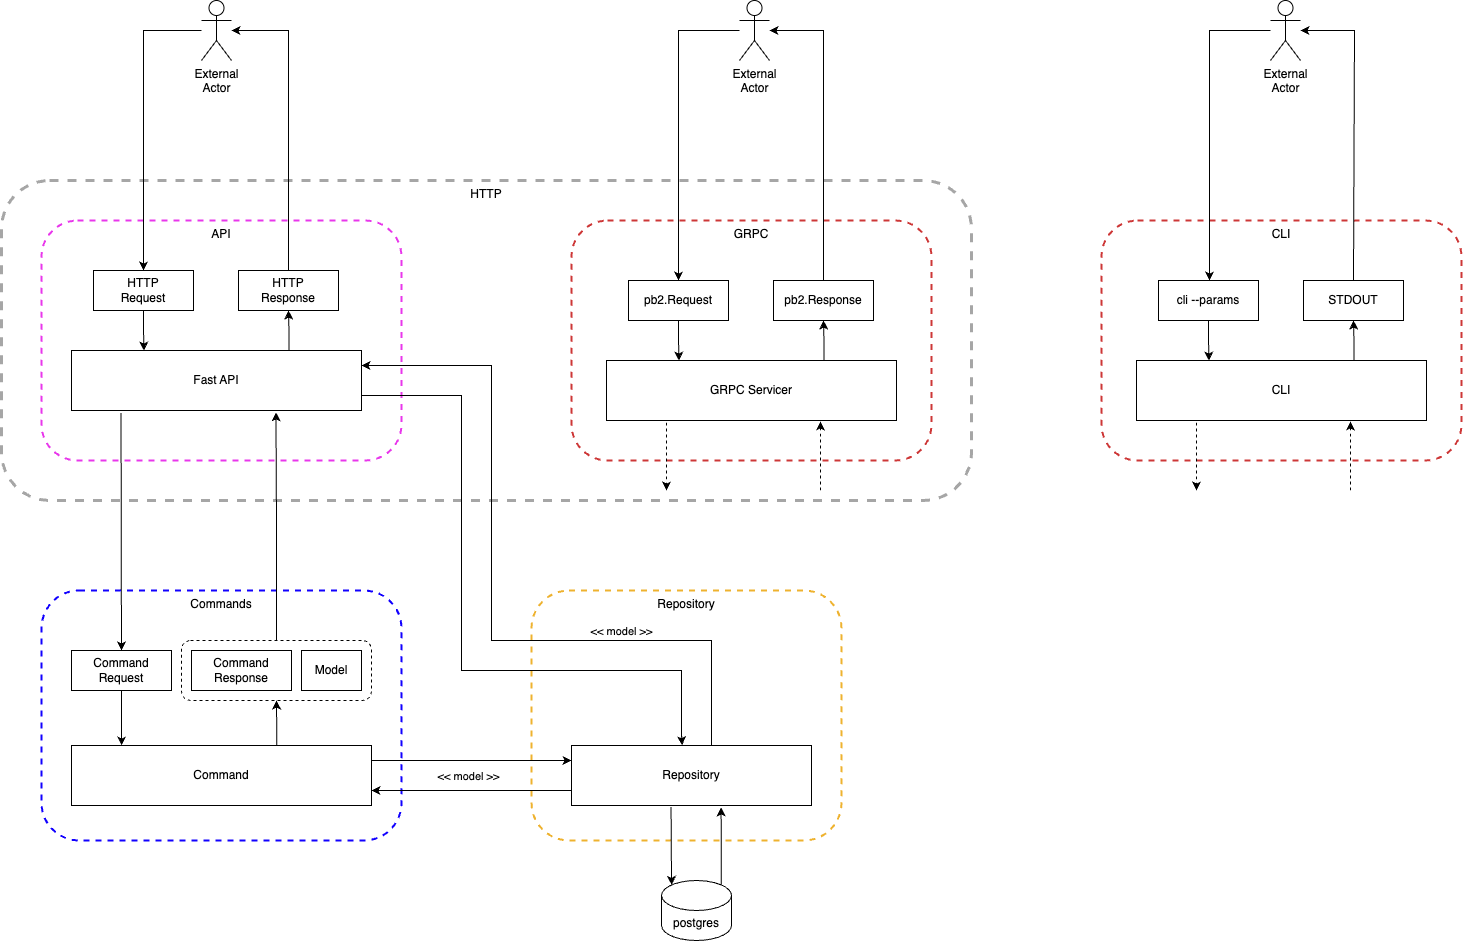

The diagram above was exported from draw.io. Its source (the exported page's mxGraphModel, read from the mxfile embedded in the PNG):
<mxGraphModel dx="2440" dy="968" grid="1" gridSize="10" guides="1" tooltips="1" connect="1" arrows="1" fold="1" page="1" pageScale="1" pageWidth="850" pageHeight="1100" background="none" math="0" shadow="0">
  <root>
    <mxCell id="2-PlZrop_eOF0Hko05vd-0" />
    <mxCell id="2-PlZrop_eOF0Hko05vd-1" parent="2-PlZrop_eOF0Hko05vd-0" />
    <mxCell id="2-PlZrop_eOF0Hko05vd-2" value="HTTP" style="rounded=1;whiteSpace=wrap;html=1;fillColor=none;dashed=1;verticalAlign=top;strokeColor=#a6a6a6;strokeWidth=3;" vertex="1" parent="2-PlZrop_eOF0Hko05vd-1">
      <mxGeometry x="-40" y="260" width="970" height="320" as="geometry" />
    </mxCell>
    <mxCell id="2-PlZrop_eOF0Hko05vd-3" value="API" style="rounded=1;whiteSpace=wrap;html=1;fillColor=none;dashed=1;verticalAlign=top;strokeColor=#e837eb;strokeWidth=2;" vertex="1" parent="2-PlZrop_eOF0Hko05vd-1">
      <mxGeometry y="300" width="360" height="240" as="geometry" />
    </mxCell>
    <mxCell id="2-PlZrop_eOF0Hko05vd-4" style="edgeStyle=orthogonalEdgeStyle;rounded=0;orthogonalLoop=1;jettySize=auto;html=1;entryX=0.25;entryY=0;entryDx=0;entryDy=0;" edge="1" parent="2-PlZrop_eOF0Hko05vd-1" source="2-PlZrop_eOF0Hko05vd-5" target="2-PlZrop_eOF0Hko05vd-13">
      <mxGeometry relative="1" as="geometry" />
    </mxCell>
    <mxCell id="2-PlZrop_eOF0Hko05vd-5" value="&lt;div&gt;HTTP&lt;/div&gt;Request" style="rounded=0;whiteSpace=wrap;html=1;" vertex="1" parent="2-PlZrop_eOF0Hko05vd-1">
      <mxGeometry x="52" y="350" width="100" height="40" as="geometry" />
    </mxCell>
    <mxCell id="2-PlZrop_eOF0Hko05vd-6" style="edgeStyle=orthogonalEdgeStyle;rounded=0;orthogonalLoop=1;jettySize=auto;html=1;entryX=0.5;entryY=0;entryDx=0;entryDy=0;" edge="1" parent="2-PlZrop_eOF0Hko05vd-1" target="2-PlZrop_eOF0Hko05vd-5">
      <mxGeometry relative="1" as="geometry">
        <mxPoint x="160" y="110" as="sourcePoint" />
        <mxPoint x="70" y="220" as="targetPoint" />
        <Array as="points">
          <mxPoint x="102" y="110" />
        </Array>
      </mxGeometry>
    </mxCell>
    <mxCell id="2-PlZrop_eOF0Hko05vd-7" value="External&lt;div&gt;Actor&lt;/div&gt;" style="shape=umlActor;verticalLabelPosition=bottom;verticalAlign=top;html=1;outlineConnect=0;" vertex="1" parent="2-PlZrop_eOF0Hko05vd-1">
      <mxGeometry x="160" y="80" width="30" height="60" as="geometry" />
    </mxCell>
    <mxCell id="2-PlZrop_eOF0Hko05vd-8" value="HTTP&lt;div&gt;Response&lt;/div&gt;" style="rounded=0;whiteSpace=wrap;html=1;" vertex="1" parent="2-PlZrop_eOF0Hko05vd-1">
      <mxGeometry x="197" y="350" width="100" height="40" as="geometry" />
    </mxCell>
    <mxCell id="2-PlZrop_eOF0Hko05vd-9" style="edgeStyle=orthogonalEdgeStyle;rounded=0;orthogonalLoop=1;jettySize=auto;html=1;entryX=0.5;entryY=0;entryDx=0;entryDy=0;exitX=0.171;exitY=1.04;exitDx=0;exitDy=0;exitPerimeter=0;" edge="1" parent="2-PlZrop_eOF0Hko05vd-1" source="2-PlZrop_eOF0Hko05vd-13" target="2-PlZrop_eOF0Hko05vd-16">
      <mxGeometry relative="1" as="geometry" />
    </mxCell>
    <mxCell id="2-PlZrop_eOF0Hko05vd-10" value="Repository" style="rounded=1;whiteSpace=wrap;html=1;fillColor=none;dashed=1;verticalAlign=top;strokeColor=#eeb22f;strokeWidth=2;" vertex="1" parent="2-PlZrop_eOF0Hko05vd-1">
      <mxGeometry x="490" y="670" width="310" height="250" as="geometry" />
    </mxCell>
    <mxCell id="2-PlZrop_eOF0Hko05vd-11" style="edgeStyle=orthogonalEdgeStyle;rounded=0;orthogonalLoop=1;jettySize=auto;html=1;exitX=1;exitY=0.75;exitDx=0;exitDy=0;entryX=0.461;entryY=-0.004;entryDx=0;entryDy=0;entryPerimeter=0;" edge="1" parent="2-PlZrop_eOF0Hko05vd-1" source="2-PlZrop_eOF0Hko05vd-13" target="2-PlZrop_eOF0Hko05vd-24">
      <mxGeometry relative="1" as="geometry">
        <mxPoint x="640" y="814" as="targetPoint" />
        <Array as="points">
          <mxPoint x="420" y="475" />
          <mxPoint x="420" y="750" />
          <mxPoint x="640" y="750" />
          <mxPoint x="640" y="814" />
          <mxPoint x="641" y="814" />
        </Array>
      </mxGeometry>
    </mxCell>
    <mxCell id="2-PlZrop_eOF0Hko05vd-12" style="edgeStyle=orthogonalEdgeStyle;rounded=0;orthogonalLoop=1;jettySize=auto;html=1;entryX=0.5;entryY=1;entryDx=0;entryDy=0;exitX=0.75;exitY=0;exitDx=0;exitDy=0;" edge="1" parent="2-PlZrop_eOF0Hko05vd-1" source="2-PlZrop_eOF0Hko05vd-13" target="2-PlZrop_eOF0Hko05vd-8">
      <mxGeometry relative="1" as="geometry" />
    </mxCell>
    <mxCell id="2-PlZrop_eOF0Hko05vd-13" value="Fast API" style="rounded=0;whiteSpace=wrap;html=1;" vertex="1" parent="2-PlZrop_eOF0Hko05vd-1">
      <mxGeometry x="30" y="430" width="290" height="60" as="geometry" />
    </mxCell>
    <mxCell id="2-PlZrop_eOF0Hko05vd-14" value="Commands" style="rounded=1;whiteSpace=wrap;html=1;fillColor=none;dashed=1;verticalAlign=top;strokeColor=#1100ff;strokeWidth=2;" vertex="1" parent="2-PlZrop_eOF0Hko05vd-1">
      <mxGeometry y="670" width="360" height="250" as="geometry" />
    </mxCell>
    <mxCell id="2-PlZrop_eOF0Hko05vd-15" style="edgeStyle=orthogonalEdgeStyle;rounded=0;orthogonalLoop=1;jettySize=auto;html=1;entryX=0.167;entryY=0;entryDx=0;entryDy=0;entryPerimeter=0;" edge="1" parent="2-PlZrop_eOF0Hko05vd-1" source="2-PlZrop_eOF0Hko05vd-16" target="2-PlZrop_eOF0Hko05vd-20">
      <mxGeometry relative="1" as="geometry" />
    </mxCell>
    <mxCell id="2-PlZrop_eOF0Hko05vd-16" value="&lt;div&gt;Command&lt;/div&gt;Request" style="rounded=0;whiteSpace=wrap;html=1;" vertex="1" parent="2-PlZrop_eOF0Hko05vd-1">
      <mxGeometry x="30" y="730" width="100" height="40" as="geometry" />
    </mxCell>
    <mxCell id="2-PlZrop_eOF0Hko05vd-17" style="edgeStyle=orthogonalEdgeStyle;rounded=0;orthogonalLoop=1;jettySize=auto;html=1;entryX=0.5;entryY=1;entryDx=0;entryDy=0;exitX=0.684;exitY=-0.003;exitDx=0;exitDy=0;exitPerimeter=0;" edge="1" parent="2-PlZrop_eOF0Hko05vd-1" source="2-PlZrop_eOF0Hko05vd-20" target="2-PlZrop_eOF0Hko05vd-30">
      <mxGeometry relative="1" as="geometry" />
    </mxCell>
    <mxCell id="2-PlZrop_eOF0Hko05vd-18" style="edgeStyle=orthogonalEdgeStyle;rounded=0;orthogonalLoop=1;jettySize=auto;html=1;entryX=0;entryY=0.25;entryDx=0;entryDy=0;exitX=1;exitY=0.25;exitDx=0;exitDy=0;" edge="1" parent="2-PlZrop_eOF0Hko05vd-1" source="2-PlZrop_eOF0Hko05vd-20" target="2-PlZrop_eOF0Hko05vd-24">
      <mxGeometry relative="1" as="geometry" />
    </mxCell>
    <mxCell id="2-PlZrop_eOF0Hko05vd-19" value="&amp;lt;&amp;lt; model &amp;gt;&amp;gt;" style="edgeLabel;html=1;align=center;verticalAlign=middle;resizable=0;points=[];" vertex="1" connectable="0" parent="2-PlZrop_eOF0Hko05vd-18">
      <mxGeometry x="0.0667" y="2" relative="1" as="geometry">
        <mxPoint x="-11" y="17" as="offset" />
      </mxGeometry>
    </mxCell>
    <mxCell id="2-PlZrop_eOF0Hko05vd-20" value="&lt;div&gt;Command&lt;/div&gt;" style="rounded=0;whiteSpace=wrap;html=1;" vertex="1" parent="2-PlZrop_eOF0Hko05vd-1">
      <mxGeometry x="30" y="825" width="300" height="60" as="geometry" />
    </mxCell>
    <mxCell id="2-PlZrop_eOF0Hko05vd-21" style="edgeStyle=orthogonalEdgeStyle;rounded=0;orthogonalLoop=1;jettySize=auto;html=1;entryX=0.705;entryY=1.03;entryDx=0;entryDy=0;exitX=0.5;exitY=0;exitDx=0;exitDy=0;entryPerimeter=0;" edge="1" parent="2-PlZrop_eOF0Hko05vd-1" source="2-PlZrop_eOF0Hko05vd-30" target="2-PlZrop_eOF0Hko05vd-13">
      <mxGeometry relative="1" as="geometry" />
    </mxCell>
    <mxCell id="2-PlZrop_eOF0Hko05vd-22" value="&lt;div&gt;Command&lt;/div&gt;&lt;div&gt;Response&lt;/div&gt;" style="rounded=0;whiteSpace=wrap;html=1;" vertex="1" parent="2-PlZrop_eOF0Hko05vd-1">
      <mxGeometry x="150" y="730" width="100" height="40" as="geometry" />
    </mxCell>
    <mxCell id="2-PlZrop_eOF0Hko05vd-23" style="edgeStyle=orthogonalEdgeStyle;rounded=0;orthogonalLoop=1;jettySize=auto;html=1;entryX=1;entryY=0.75;entryDx=0;entryDy=0;exitX=0;exitY=0.75;exitDx=0;exitDy=0;" edge="1" parent="2-PlZrop_eOF0Hko05vd-1" source="2-PlZrop_eOF0Hko05vd-24" target="2-PlZrop_eOF0Hko05vd-20">
      <mxGeometry relative="1" as="geometry" />
    </mxCell>
    <mxCell id="2-PlZrop_eOF0Hko05vd-24" value="&lt;div&gt;Repository&lt;/div&gt;" style="rounded=0;whiteSpace=wrap;html=1;" vertex="1" parent="2-PlZrop_eOF0Hko05vd-1">
      <mxGeometry x="530" y="825" width="240" height="60" as="geometry" />
    </mxCell>
    <mxCell id="2-PlZrop_eOF0Hko05vd-25" style="edgeStyle=orthogonalEdgeStyle;rounded=0;orthogonalLoop=1;jettySize=auto;html=1;entryX=1;entryY=0.25;entryDx=0;entryDy=0;exitX=0.5;exitY=0;exitDx=0;exitDy=0;" edge="1" parent="2-PlZrop_eOF0Hko05vd-1" source="2-PlZrop_eOF0Hko05vd-24" target="2-PlZrop_eOF0Hko05vd-13">
      <mxGeometry relative="1" as="geometry">
        <mxPoint x="590" y="730" as="sourcePoint" />
        <Array as="points">
          <mxPoint x="670" y="720" />
          <mxPoint x="450" y="720" />
          <mxPoint x="450" y="445" />
        </Array>
      </mxGeometry>
    </mxCell>
    <mxCell id="2-PlZrop_eOF0Hko05vd-26" value="&amp;lt;&amp;lt; model &amp;gt;&amp;gt;" style="edgeLabel;html=1;align=center;verticalAlign=middle;resizable=0;points=[];" vertex="1" connectable="0" parent="2-PlZrop_eOF0Hko05vd-25">
      <mxGeometry x="-0.6237" relative="1" as="geometry">
        <mxPoint x="-74" y="-10" as="offset" />
      </mxGeometry>
    </mxCell>
    <mxCell id="2-PlZrop_eOF0Hko05vd-27" style="edgeStyle=orthogonalEdgeStyle;rounded=0;orthogonalLoop=1;jettySize=auto;html=1;exitX=0.855;exitY=0;exitDx=0;exitDy=4.35;exitPerimeter=0;entryX=0.623;entryY=1.032;entryDx=0;entryDy=0;entryPerimeter=0;" edge="1" parent="2-PlZrop_eOF0Hko05vd-1" source="2-PlZrop_eOF0Hko05vd-28" target="2-PlZrop_eOF0Hko05vd-24">
      <mxGeometry relative="1" as="geometry">
        <mxPoint x="650" y="860" as="targetPoint" />
      </mxGeometry>
    </mxCell>
    <mxCell id="2-PlZrop_eOF0Hko05vd-28" value="postgres" style="shape=cylinder3;whiteSpace=wrap;html=1;boundedLbl=1;backgroundOutline=1;size=15;" vertex="1" parent="2-PlZrop_eOF0Hko05vd-1">
      <mxGeometry x="620" y="960" width="70" height="60" as="geometry" />
    </mxCell>
    <mxCell id="2-PlZrop_eOF0Hko05vd-29" value="&lt;div&gt;Model&lt;/div&gt;" style="rounded=0;whiteSpace=wrap;html=1;" vertex="1" parent="2-PlZrop_eOF0Hko05vd-1">
      <mxGeometry x="260" y="730" width="60" height="40" as="geometry" />
    </mxCell>
    <mxCell id="2-PlZrop_eOF0Hko05vd-30" value="" style="rounded=1;whiteSpace=wrap;html=1;fillColor=none;dashed=1;verticalAlign=top;strokeColor=#000000;strokeWidth=1;" vertex="1" parent="2-PlZrop_eOF0Hko05vd-1">
      <mxGeometry x="140" y="720" width="190" height="60" as="geometry" />
    </mxCell>
    <mxCell id="2-PlZrop_eOF0Hko05vd-31" style="edgeStyle=orthogonalEdgeStyle;rounded=0;orthogonalLoop=1;jettySize=auto;html=1;exitX=0.415;exitY=1.024;exitDx=0;exitDy=0;entryX=0.145;entryY=0;entryDx=0;entryDy=4.35;entryPerimeter=0;exitPerimeter=0;" edge="1" parent="2-PlZrop_eOF0Hko05vd-1" source="2-PlZrop_eOF0Hko05vd-24" target="2-PlZrop_eOF0Hko05vd-28">
      <mxGeometry relative="1" as="geometry" />
    </mxCell>
    <mxCell id="2-PlZrop_eOF0Hko05vd-32" style="edgeStyle=orthogonalEdgeStyle;rounded=0;orthogonalLoop=1;jettySize=auto;html=1;exitX=0.5;exitY=0;exitDx=0;exitDy=0;" edge="1" parent="2-PlZrop_eOF0Hko05vd-1" source="2-PlZrop_eOF0Hko05vd-8" target="2-PlZrop_eOF0Hko05vd-7">
      <mxGeometry relative="1" as="geometry">
        <mxPoint x="210" y="110" as="targetPoint" />
        <Array as="points">
          <mxPoint x="247" y="110" />
        </Array>
      </mxGeometry>
    </mxCell>
    <mxCell id="dYzTy--zbrd0eEZBRyGu-4" value="GRPC" style="rounded=1;whiteSpace=wrap;html=1;fillColor=none;dashed=1;verticalAlign=top;strokeColor=#cd3737;strokeWidth=2;align=center;fontFamily=Helvetica;fontSize=12;fontColor=default;" vertex="1" parent="2-PlZrop_eOF0Hko05vd-1">
      <mxGeometry x="530" y="300" width="360" height="240" as="geometry" />
    </mxCell>
    <mxCell id="dYzTy--zbrd0eEZBRyGu-17" style="edgeStyle=orthogonalEdgeStyle;rounded=0;orthogonalLoop=1;jettySize=auto;html=1;entryX=0.25;entryY=0;entryDx=0;entryDy=0;" edge="1" parent="2-PlZrop_eOF0Hko05vd-1" source="dYzTy--zbrd0eEZBRyGu-1" target="dYzTy--zbrd0eEZBRyGu-3">
      <mxGeometry relative="1" as="geometry" />
    </mxCell>
    <mxCell id="dYzTy--zbrd0eEZBRyGu-1" value="&lt;div&gt;pb2.&lt;span style=&quot;background-color: initial;&quot;&gt;Request&lt;/span&gt;&lt;/div&gt;" style="rounded=0;whiteSpace=wrap;html=1;" vertex="1" parent="2-PlZrop_eOF0Hko05vd-1">
      <mxGeometry x="587" y="360" width="100" height="40" as="geometry" />
    </mxCell>
    <mxCell id="dYzTy--zbrd0eEZBRyGu-2" value="pb2.&lt;span style=&quot;background-color: initial;&quot;&gt;Response&lt;/span&gt;" style="rounded=0;whiteSpace=wrap;html=1;" vertex="1" parent="2-PlZrop_eOF0Hko05vd-1">
      <mxGeometry x="732" y="360" width="100" height="40" as="geometry" />
    </mxCell>
    <mxCell id="dYzTy--zbrd0eEZBRyGu-19" style="edgeStyle=orthogonalEdgeStyle;rounded=0;orthogonalLoop=1;jettySize=auto;html=1;entryX=0.5;entryY=1;entryDx=0;entryDy=0;exitX=0.75;exitY=0;exitDx=0;exitDy=0;" edge="1" parent="2-PlZrop_eOF0Hko05vd-1" source="dYzTy--zbrd0eEZBRyGu-3" target="dYzTy--zbrd0eEZBRyGu-2">
      <mxGeometry relative="1" as="geometry" />
    </mxCell>
    <mxCell id="dYzTy--zbrd0eEZBRyGu-3" value="GRPC Servicer" style="rounded=0;whiteSpace=wrap;html=1;" vertex="1" parent="2-PlZrop_eOF0Hko05vd-1">
      <mxGeometry x="565" y="440" width="290" height="60" as="geometry" />
    </mxCell>
    <mxCell id="dYzTy--zbrd0eEZBRyGu-5" style="edgeStyle=orthogonalEdgeStyle;rounded=0;orthogonalLoop=1;jettySize=auto;html=1;exitX=0.171;exitY=1.04;exitDx=0;exitDy=0;exitPerimeter=0;dashed=1;" edge="1" parent="2-PlZrop_eOF0Hko05vd-1">
      <mxGeometry relative="1" as="geometry">
        <mxPoint x="625" y="502" as="sourcePoint" />
        <mxPoint x="625" y="570" as="targetPoint" />
      </mxGeometry>
    </mxCell>
    <mxCell id="dYzTy--zbrd0eEZBRyGu-6" style="edgeStyle=orthogonalEdgeStyle;rounded=0;orthogonalLoop=1;jettySize=auto;html=1;entryX=0.705;entryY=1.03;entryDx=0;entryDy=0;entryPerimeter=0;dashed=1;" edge="1" parent="2-PlZrop_eOF0Hko05vd-1">
      <mxGeometry relative="1" as="geometry">
        <mxPoint x="779" y="570" as="sourcePoint" />
        <mxPoint x="779" y="501" as="targetPoint" />
      </mxGeometry>
    </mxCell>
    <mxCell id="dYzTy--zbrd0eEZBRyGu-7" style="edgeStyle=orthogonalEdgeStyle;rounded=0;orthogonalLoop=1;jettySize=auto;html=1;entryX=0.5;entryY=0;entryDx=0;entryDy=0;" edge="1" parent="2-PlZrop_eOF0Hko05vd-1" target="dYzTy--zbrd0eEZBRyGu-1">
      <mxGeometry relative="1" as="geometry">
        <mxPoint x="698" y="110" as="sourcePoint" />
        <mxPoint x="640" y="350" as="targetPoint" />
        <Array as="points">
          <mxPoint x="637" y="110" />
        </Array>
      </mxGeometry>
    </mxCell>
    <mxCell id="dYzTy--zbrd0eEZBRyGu-8" value="External&lt;div&gt;Actor&lt;/div&gt;" style="shape=umlActor;verticalLabelPosition=bottom;verticalAlign=top;html=1;outlineConnect=0;" vertex="1" parent="2-PlZrop_eOF0Hko05vd-1">
      <mxGeometry x="698" y="80" width="30" height="60" as="geometry" />
    </mxCell>
    <mxCell id="dYzTy--zbrd0eEZBRyGu-9" style="edgeStyle=orthogonalEdgeStyle;rounded=0;orthogonalLoop=1;jettySize=auto;html=1;exitX=0.5;exitY=0;exitDx=0;exitDy=0;" edge="1" parent="2-PlZrop_eOF0Hko05vd-1" target="dYzTy--zbrd0eEZBRyGu-8" source="dYzTy--zbrd0eEZBRyGu-2">
      <mxGeometry relative="1" as="geometry">
        <mxPoint x="785" y="350" as="sourcePoint" />
        <mxPoint x="748" y="110" as="targetPoint" />
        <Array as="points">
          <mxPoint x="782" y="110" />
        </Array>
      </mxGeometry>
    </mxCell>
    <mxCell id="dYzTy--zbrd0eEZBRyGu-20" value="CLI" style="rounded=1;whiteSpace=wrap;html=1;fillColor=none;dashed=1;verticalAlign=top;strokeColor=#cd3737;strokeWidth=2;align=center;fontFamily=Helvetica;fontSize=12;fontColor=default;" vertex="1" parent="2-PlZrop_eOF0Hko05vd-1">
      <mxGeometry x="1060" y="300" width="360" height="240" as="geometry" />
    </mxCell>
    <mxCell id="dYzTy--zbrd0eEZBRyGu-21" style="edgeStyle=orthogonalEdgeStyle;rounded=0;orthogonalLoop=1;jettySize=auto;html=1;entryX=0.25;entryY=0;entryDx=0;entryDy=0;" edge="1" parent="2-PlZrop_eOF0Hko05vd-1" source="dYzTy--zbrd0eEZBRyGu-22" target="dYzTy--zbrd0eEZBRyGu-25">
      <mxGeometry relative="1" as="geometry" />
    </mxCell>
    <mxCell id="dYzTy--zbrd0eEZBRyGu-22" value="&lt;div&gt;cli --params&lt;/div&gt;" style="rounded=0;whiteSpace=wrap;html=1;" vertex="1" parent="2-PlZrop_eOF0Hko05vd-1">
      <mxGeometry x="1117" y="360" width="100" height="40" as="geometry" />
    </mxCell>
    <mxCell id="dYzTy--zbrd0eEZBRyGu-23" value="STDOUT" style="rounded=0;whiteSpace=wrap;html=1;" vertex="1" parent="2-PlZrop_eOF0Hko05vd-1">
      <mxGeometry x="1262" y="360" width="100" height="40" as="geometry" />
    </mxCell>
    <mxCell id="dYzTy--zbrd0eEZBRyGu-24" style="edgeStyle=orthogonalEdgeStyle;rounded=0;orthogonalLoop=1;jettySize=auto;html=1;entryX=0.5;entryY=1;entryDx=0;entryDy=0;exitX=0.75;exitY=0;exitDx=0;exitDy=0;" edge="1" parent="2-PlZrop_eOF0Hko05vd-1" source="dYzTy--zbrd0eEZBRyGu-25" target="dYzTy--zbrd0eEZBRyGu-23">
      <mxGeometry relative="1" as="geometry" />
    </mxCell>
    <mxCell id="dYzTy--zbrd0eEZBRyGu-25" value="CLI" style="rounded=0;whiteSpace=wrap;html=1;" vertex="1" parent="2-PlZrop_eOF0Hko05vd-1">
      <mxGeometry x="1095" y="440" width="290" height="60" as="geometry" />
    </mxCell>
    <mxCell id="dYzTy--zbrd0eEZBRyGu-26" style="edgeStyle=orthogonalEdgeStyle;rounded=0;orthogonalLoop=1;jettySize=auto;html=1;exitX=0.171;exitY=1.04;exitDx=0;exitDy=0;exitPerimeter=0;dashed=1;" edge="1" parent="2-PlZrop_eOF0Hko05vd-1">
      <mxGeometry relative="1" as="geometry">
        <mxPoint x="1155" y="502" as="sourcePoint" />
        <mxPoint x="1155" y="570" as="targetPoint" />
      </mxGeometry>
    </mxCell>
    <mxCell id="dYzTy--zbrd0eEZBRyGu-27" style="edgeStyle=orthogonalEdgeStyle;rounded=0;orthogonalLoop=1;jettySize=auto;html=1;entryX=0.705;entryY=1.03;entryDx=0;entryDy=0;entryPerimeter=0;dashed=1;" edge="1" parent="2-PlZrop_eOF0Hko05vd-1">
      <mxGeometry relative="1" as="geometry">
        <mxPoint x="1309" y="570" as="sourcePoint" />
        <mxPoint x="1309" y="501" as="targetPoint" />
      </mxGeometry>
    </mxCell>
    <mxCell id="dYzTy--zbrd0eEZBRyGu-28" style="edgeStyle=orthogonalEdgeStyle;rounded=0;orthogonalLoop=1;jettySize=auto;html=1;entryX=0.5;entryY=0;entryDx=0;entryDy=0;" edge="1" parent="2-PlZrop_eOF0Hko05vd-1" target="dYzTy--zbrd0eEZBRyGu-22">
      <mxGeometry relative="1" as="geometry">
        <mxPoint x="1229" y="110" as="sourcePoint" />
        <mxPoint x="1168" y="360" as="targetPoint" />
        <Array as="points">
          <mxPoint x="1168" y="110" />
          <mxPoint x="1168" y="360" />
        </Array>
      </mxGeometry>
    </mxCell>
    <mxCell id="dYzTy--zbrd0eEZBRyGu-29" value="External&lt;div&gt;Actor&lt;/div&gt;" style="shape=umlActor;verticalLabelPosition=bottom;verticalAlign=top;html=1;outlineConnect=0;" vertex="1" parent="2-PlZrop_eOF0Hko05vd-1">
      <mxGeometry x="1229" y="80" width="30" height="60" as="geometry" />
    </mxCell>
    <mxCell id="dYzTy--zbrd0eEZBRyGu-30" style="edgeStyle=orthogonalEdgeStyle;rounded=0;orthogonalLoop=1;jettySize=auto;html=1;exitX=0.5;exitY=0;exitDx=0;exitDy=0;" edge="1" parent="2-PlZrop_eOF0Hko05vd-1" target="dYzTy--zbrd0eEZBRyGu-29" source="dYzTy--zbrd0eEZBRyGu-23">
      <mxGeometry relative="1" as="geometry">
        <mxPoint x="1313" y="360" as="sourcePoint" />
        <mxPoint x="1279" y="110" as="targetPoint" />
        <Array as="points">
          <mxPoint x="1313" y="360" />
          <mxPoint x="1313" y="110" />
        </Array>
      </mxGeometry>
    </mxCell>
  </root>
</mxGraphModel>